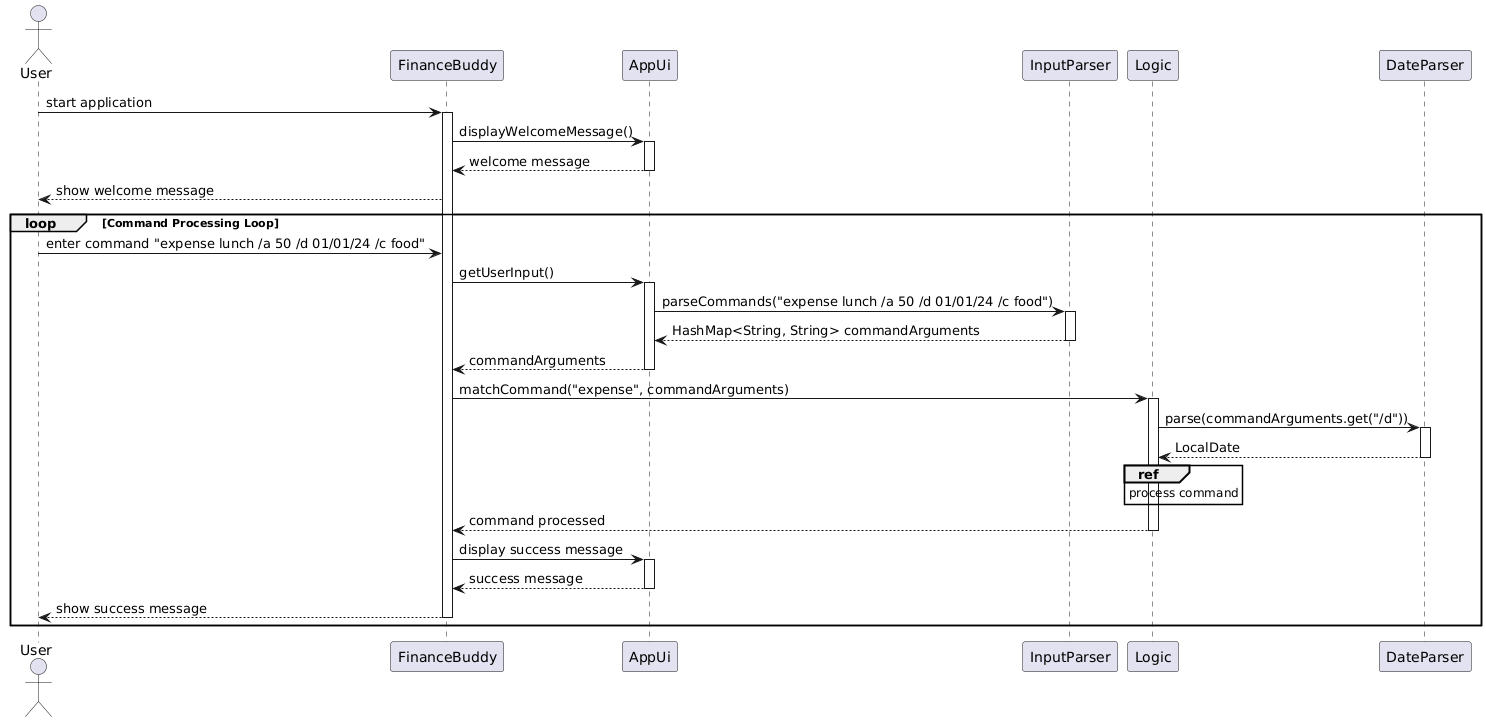

The diagram above was rendered by PlantUML. Its source (embedded in the PNG):
@startuml
actor User
User -> FinanceBuddy : start application
activate FinanceBuddy
FinanceBuddy -> AppUi : displayWelcomeMessage()
activate AppUi
AppUi --> FinanceBuddy : welcome message
deactivate AppUi
FinanceBuddy --> User : show welcome message

loop Command Processing Loop
    User -> FinanceBuddy : enter command "expense lunch /a 50 /d 01/01/24 /c food"
    FinanceBuddy -> AppUi : getUserInput()
    activate AppUi
    AppUi -> InputParser : parseCommands("expense lunch /a 50 /d 01/01/24 /c food")
    activate InputParser
    InputParser --> AppUi : HashMap<String, String> commandArguments
    deactivate InputParser
    AppUi --> FinanceBuddy : commandArguments
    deactivate AppUi

    FinanceBuddy -> Logic : matchCommand("expense", commandArguments)
    activate Logic

    Logic -> DateParser : parse(commandArguments.get("/d"))
    activate DateParser
    DateParser --> Logic : LocalDate
    deactivate DateParser

    ref over Logic : process command
    Logic --> FinanceBuddy : command processed

    deactivate Logic

    FinanceBuddy -> AppUi : display success message
    activate AppUi
    AppUi --> FinanceBuddy : success message
    deactivate AppUi
    FinanceBuddy --> User : show success message
    deactivate FinanceBuddy
end
@enduml